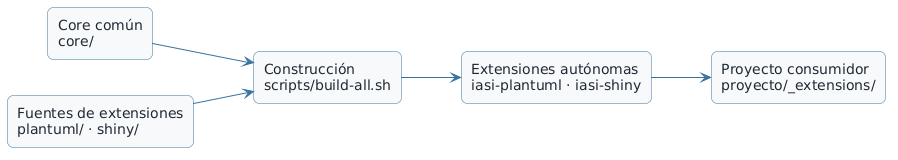

The diagram above was rendered by PlantUML. Its source (embedded in the PNG):
@startuml
skinparam backgroundColor transparent
skinparam shadowing false
skinparam defaultFontName Arial
skinparam ArrowColor #39729e
skinparam rectangle {
  BorderColor #39729e
  BackgroundColor #f7f9fb
  FontColor #1f2933
  RoundCorner 12
}

left to right direction

rectangle "Core común\ncore/" as core
rectangle "Fuentes de extensiones\nplantuml/ · shiny/" as source
rectangle "Construcción\nscripts/build-all.sh" as build
rectangle "Extensiones autónomas\niasi-plantuml · iasi-shiny" as extension
rectangle "Proyecto consumidor\nproyecto/_extensions/" as project

core --> build
source --> build
build --> extension
extension --> project
@enduml